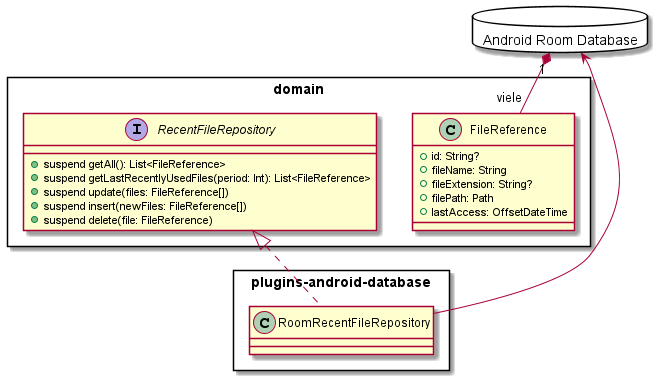

The diagram above was rendered by PlantUML. Its source (embedded in the PNG):
@startuml
package domain <<Rectangle>> {
    class FileReference
    class RecentFileRepository
}

interface RecentFileRepository {
    + suspend getAll(): List<FileReference>
    + suspend getLastRecentlyUsedFiles(period: Int): List<FileReference>
    + suspend update(files: FileReference[])
    + suspend insert(newFiles: FileReference[])
    + suspend delete(file: FileReference)
}

class FileReference {
    + id: String?
    + fileName: String
    + fileExtension: String?
    + filePath: Path
    + lastAccess: OffsetDateTime
}

package "plugins-android-database" <<Rectangle>> {
    class RoomRecentFileRepository
}

class RoomRecentFileRepository implements RecentFileRepository

package "Android Room Database" <<Database>> {
}

RoomRecentFileRepository --> "Android Room Database"

"Android Room Database" "1" *-- "viele" FileReference 

@enduml